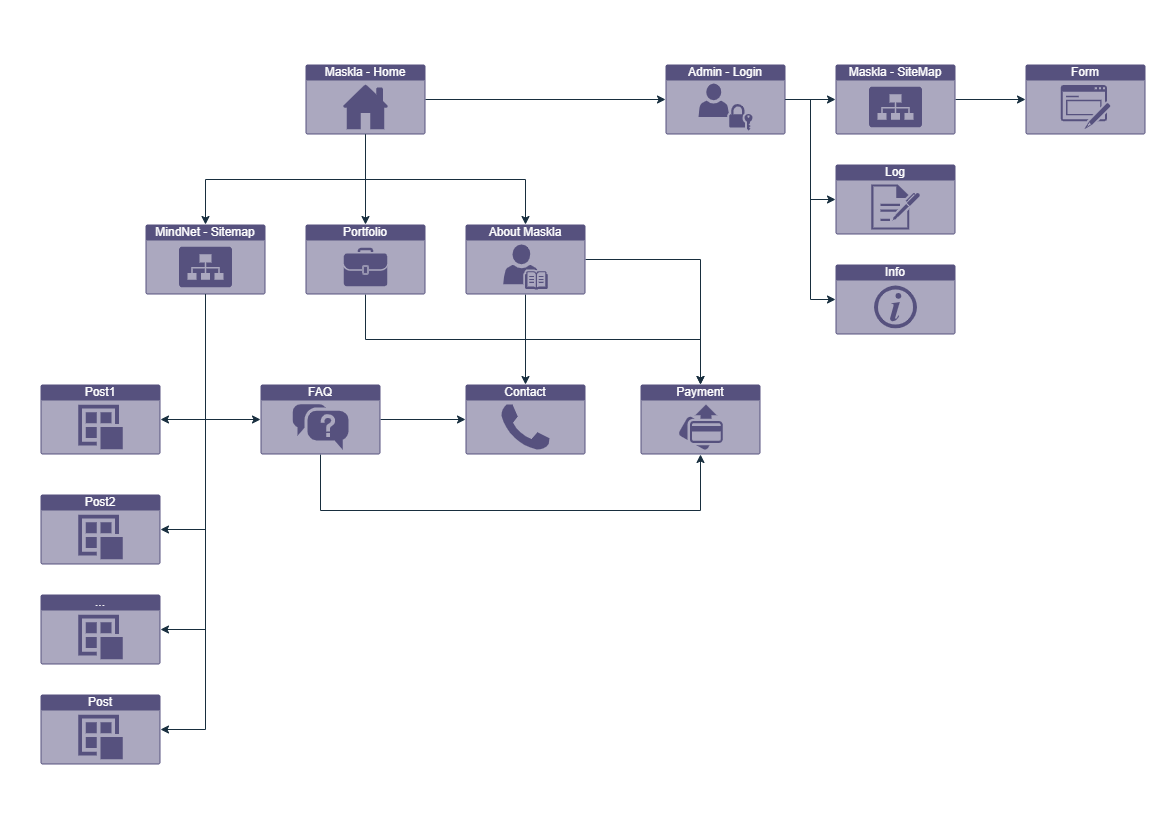

The diagram above was exported from draw.io. Its source (the exported page's mxGraphModel, read from the mxfile embedded in the PNG):
<mxGraphModel dx="1434" dy="877" grid="1" gridSize="10" guides="1" tooltips="1" connect="1" arrows="1" fold="1" page="1" pageScale="1" pageWidth="1169" pageHeight="827" math="0" shadow="0">
  <root>
    <mxCell id="0" />
    <mxCell id="1" parent="0" />
    <mxCell id="RhKfPlc_SeWkt41p2eEt-2" value="Maskla - Home" style="html=1;whiteSpace=wrap;strokeColor=none;fillColor=#56517E;labelPosition=center;verticalLabelPosition=middle;verticalAlign=top;align=center;fontSize=12;outlineConnect=0;spacingTop=-6;fontColor=#FFFFFF;shape=mxgraph.sitemap.home;rounded=0;labelBackgroundColor=none;" vertex="1" parent="1">
      <mxGeometry x="305" y="64" width="120" height="70" as="geometry" />
    </mxCell>
    <mxCell id="RhKfPlc_SeWkt41p2eEt-7" value="MindNet - Sitemap" style="html=1;whiteSpace=wrap;strokeColor=none;fillColor=#56517E;labelPosition=center;verticalLabelPosition=middle;verticalAlign=top;align=center;fontSize=12;outlineConnect=0;spacingTop=-6;fontColor=#FFFFFF;sketch=0;shape=mxgraph.sitemap.sitemap;labelBackgroundColor=none;" vertex="1" parent="1">
      <mxGeometry x="145" y="224" width="120" height="70" as="geometry" />
    </mxCell>
    <mxCell id="RhKfPlc_SeWkt41p2eEt-22" style="edgeStyle=orthogonalEdgeStyle;rounded=0;orthogonalLoop=1;jettySize=auto;html=1;exitX=0.5;exitY=1;exitDx=0;exitDy=0;exitPerimeter=0;entryX=0.5;entryY=0;entryDx=0;entryDy=0;entryPerimeter=0;strokeColor=#182E3E;labelBackgroundColor=none;fontColor=default;" edge="1" parent="1" source="RhKfPlc_SeWkt41p2eEt-2" target="RhKfPlc_SeWkt41p2eEt-7">
      <mxGeometry relative="1" as="geometry" />
    </mxCell>
    <mxCell id="RhKfPlc_SeWkt41p2eEt-46" style="edgeStyle=orthogonalEdgeStyle;rounded=0;orthogonalLoop=1;jettySize=auto;html=1;exitX=1;exitY=0.5;exitDx=0;exitDy=0;exitPerimeter=0;entryX=0;entryY=0.5;entryDx=0;entryDy=0;entryPerimeter=0;strokeColor=#182E3E;labelBackgroundColor=none;fontColor=default;" edge="1" parent="1" source="RhKfPlc_SeWkt41p2eEt-9" target="RhKfPlc_SeWkt41p2eEt-44">
      <mxGeometry relative="1" as="geometry" />
    </mxCell>
    <mxCell id="RhKfPlc_SeWkt41p2eEt-51" style="edgeStyle=orthogonalEdgeStyle;rounded=0;orthogonalLoop=1;jettySize=auto;html=1;exitX=0.5;exitY=1;exitDx=0;exitDy=0;exitPerimeter=0;entryX=0.5;entryY=1;entryDx=0;entryDy=0;entryPerimeter=0;strokeColor=#182E3E;" edge="1" parent="1" source="RhKfPlc_SeWkt41p2eEt-9" target="RhKfPlc_SeWkt41p2eEt-48">
      <mxGeometry relative="1" as="geometry">
        <Array as="points">
          <mxPoint x="320" y="510" />
          <mxPoint x="700" y="510" />
        </Array>
      </mxGeometry>
    </mxCell>
    <mxCell id="RhKfPlc_SeWkt41p2eEt-9" value="FAQ" style="html=1;whiteSpace=wrap;strokeColor=none;fillColor=#56517E;labelPosition=center;verticalLabelPosition=middle;verticalAlign=top;align=center;fontSize=12;outlineConnect=0;spacingTop=-6;fontColor=#FFFFFF;sketch=0;shape=mxgraph.sitemap.faq;labelBackgroundColor=none;" vertex="1" parent="1">
      <mxGeometry x="260" y="384" width="120" height="70" as="geometry" />
    </mxCell>
    <mxCell id="RhKfPlc_SeWkt41p2eEt-34" style="edgeStyle=orthogonalEdgeStyle;rounded=0;orthogonalLoop=1;jettySize=auto;html=1;exitX=0.5;exitY=1;exitDx=0;exitDy=0;exitPerimeter=0;entryX=0;entryY=0.5;entryDx=0;entryDy=0;entryPerimeter=0;strokeColor=#182E3E;labelBackgroundColor=none;fontColor=default;" edge="1" parent="1" source="RhKfPlc_SeWkt41p2eEt-7" target="RhKfPlc_SeWkt41p2eEt-9">
      <mxGeometry relative="1" as="geometry" />
    </mxCell>
    <mxCell id="RhKfPlc_SeWkt41p2eEt-10" value="Post1" style="html=1;whiteSpace=wrap;strokeColor=none;fillColor=#56517E;labelPosition=center;verticalLabelPosition=middle;verticalAlign=top;align=center;fontSize=12;outlineConnect=0;spacingTop=-6;fontColor=#FFFFFF;sketch=0;shape=mxgraph.sitemap.post;labelBackgroundColor=none;" vertex="1" parent="1">
      <mxGeometry x="40" y="384" width="120" height="70" as="geometry" />
    </mxCell>
    <mxCell id="RhKfPlc_SeWkt41p2eEt-30" style="edgeStyle=orthogonalEdgeStyle;rounded=0;orthogonalLoop=1;jettySize=auto;html=1;exitX=0.5;exitY=1;exitDx=0;exitDy=0;exitPerimeter=0;entryX=1;entryY=0.5;entryDx=0;entryDy=0;entryPerimeter=0;strokeColor=#182E3E;labelBackgroundColor=none;fontColor=default;" edge="1" parent="1" source="RhKfPlc_SeWkt41p2eEt-7" target="RhKfPlc_SeWkt41p2eEt-10">
      <mxGeometry relative="1" as="geometry" />
    </mxCell>
    <mxCell id="RhKfPlc_SeWkt41p2eEt-50" style="edgeStyle=orthogonalEdgeStyle;rounded=0;orthogonalLoop=1;jettySize=auto;html=1;exitX=0.5;exitY=1;exitDx=0;exitDy=0;exitPerimeter=0;entryX=0.5;entryY=0;entryDx=0;entryDy=0;entryPerimeter=0;strokeColor=#182E3E;labelBackgroundColor=none;fontColor=default;" edge="1" parent="1" source="RhKfPlc_SeWkt41p2eEt-11" target="RhKfPlc_SeWkt41p2eEt-48">
      <mxGeometry relative="1" as="geometry" />
    </mxCell>
    <mxCell id="RhKfPlc_SeWkt41p2eEt-11" value="Portfolio" style="html=1;whiteSpace=wrap;strokeColor=none;fillColor=#56517E;labelPosition=center;verticalLabelPosition=middle;verticalAlign=top;align=center;fontSize=12;outlineConnect=0;spacingTop=-6;fontColor=#FFFFFF;sketch=0;shape=mxgraph.sitemap.portfolio;labelBackgroundColor=none;" vertex="1" parent="1">
      <mxGeometry x="305" y="224" width="120" height="70" as="geometry" />
    </mxCell>
    <mxCell id="RhKfPlc_SeWkt41p2eEt-20" style="edgeStyle=orthogonalEdgeStyle;rounded=0;orthogonalLoop=1;jettySize=auto;html=1;exitX=0.5;exitY=1;exitDx=0;exitDy=0;exitPerimeter=0;entryX=0.5;entryY=0;entryDx=0;entryDy=0;entryPerimeter=0;strokeColor=#182E3E;labelBackgroundColor=none;fontColor=default;" edge="1" parent="1" source="RhKfPlc_SeWkt41p2eEt-2" target="RhKfPlc_SeWkt41p2eEt-11">
      <mxGeometry relative="1" as="geometry" />
    </mxCell>
    <mxCell id="RhKfPlc_SeWkt41p2eEt-12" value="Admin - Login" style="html=1;whiteSpace=wrap;strokeColor=none;fillColor=#56517E;labelPosition=center;verticalLabelPosition=middle;verticalAlign=top;align=center;fontSize=12;outlineConnect=0;spacingTop=-6;fontColor=#FFFFFF;sketch=0;shape=mxgraph.sitemap.login;labelBackgroundColor=none;" vertex="1" parent="1">
      <mxGeometry x="665" y="64" width="120" height="70" as="geometry" />
    </mxCell>
    <mxCell id="RhKfPlc_SeWkt41p2eEt-18" style="edgeStyle=orthogonalEdgeStyle;rounded=0;orthogonalLoop=1;jettySize=auto;html=1;exitX=1;exitY=0.5;exitDx=0;exitDy=0;exitPerimeter=0;entryX=0;entryY=0.5;entryDx=0;entryDy=0;entryPerimeter=0;strokeColor=#182E3E;labelBackgroundColor=none;fontColor=default;" edge="1" parent="1" source="RhKfPlc_SeWkt41p2eEt-2" target="RhKfPlc_SeWkt41p2eEt-12">
      <mxGeometry relative="1" as="geometry" />
    </mxCell>
    <mxCell id="RhKfPlc_SeWkt41p2eEt-14" value="Form" style="html=1;whiteSpace=wrap;strokeColor=none;fillColor=#56517E;labelPosition=center;verticalLabelPosition=middle;verticalAlign=top;align=center;fontSize=12;outlineConnect=0;spacingTop=-6;fontColor=#FFFFFF;sketch=0;shape=mxgraph.sitemap.form;labelBackgroundColor=none;" vertex="1" parent="1">
      <mxGeometry x="1025" y="64" width="120" height="70" as="geometry" />
    </mxCell>
    <mxCell id="RhKfPlc_SeWkt41p2eEt-15" value="Log" style="html=1;whiteSpace=wrap;strokeColor=none;fillColor=#56517E;labelPosition=center;verticalLabelPosition=middle;verticalAlign=top;align=center;fontSize=12;outlineConnect=0;spacingTop=-6;fontColor=#FFFFFF;sketch=0;shape=mxgraph.sitemap.log;labelBackgroundColor=none;" vertex="1" parent="1">
      <mxGeometry x="835" y="164" width="120" height="70" as="geometry" />
    </mxCell>
    <mxCell id="RhKfPlc_SeWkt41p2eEt-41" style="edgeStyle=orthogonalEdgeStyle;rounded=0;orthogonalLoop=1;jettySize=auto;html=1;exitX=1;exitY=0.5;exitDx=0;exitDy=0;exitPerimeter=0;entryX=0;entryY=0.5;entryDx=0;entryDy=0;entryPerimeter=0;strokeColor=#182E3E;labelBackgroundColor=none;fontColor=default;" edge="1" parent="1" source="RhKfPlc_SeWkt41p2eEt-12" target="RhKfPlc_SeWkt41p2eEt-15">
      <mxGeometry relative="1" as="geometry" />
    </mxCell>
    <mxCell id="RhKfPlc_SeWkt41p2eEt-16" value="Info" style="html=1;whiteSpace=wrap;strokeColor=none;fillColor=#56517E;labelPosition=center;verticalLabelPosition=middle;verticalAlign=top;align=center;fontSize=12;outlineConnect=0;spacingTop=-6;fontColor=#FFFFFF;sketch=0;shape=mxgraph.sitemap.info;labelBackgroundColor=none;" vertex="1" parent="1">
      <mxGeometry x="835" y="264" width="120" height="70" as="geometry" />
    </mxCell>
    <mxCell id="RhKfPlc_SeWkt41p2eEt-42" style="edgeStyle=orthogonalEdgeStyle;rounded=0;orthogonalLoop=1;jettySize=auto;html=1;exitX=1;exitY=0.5;exitDx=0;exitDy=0;exitPerimeter=0;entryX=0;entryY=0.5;entryDx=0;entryDy=0;entryPerimeter=0;strokeColor=#182E3E;labelBackgroundColor=none;fontColor=default;" edge="1" parent="1" source="RhKfPlc_SeWkt41p2eEt-12" target="RhKfPlc_SeWkt41p2eEt-16">
      <mxGeometry relative="1" as="geometry" />
    </mxCell>
    <mxCell id="RhKfPlc_SeWkt41p2eEt-26" value="Post2" style="html=1;whiteSpace=wrap;strokeColor=none;fillColor=#56517E;labelPosition=center;verticalLabelPosition=middle;verticalAlign=top;align=center;fontSize=12;outlineConnect=0;spacingTop=-6;fontColor=#FFFFFF;sketch=0;shape=mxgraph.sitemap.post;labelBackgroundColor=none;" vertex="1" parent="1">
      <mxGeometry x="40" y="494" width="120" height="70" as="geometry" />
    </mxCell>
    <mxCell id="RhKfPlc_SeWkt41p2eEt-31" style="edgeStyle=orthogonalEdgeStyle;rounded=0;orthogonalLoop=1;jettySize=auto;html=1;exitX=0.5;exitY=1;exitDx=0;exitDy=0;exitPerimeter=0;entryX=1;entryY=0.5;entryDx=0;entryDy=0;entryPerimeter=0;strokeColor=#182E3E;labelBackgroundColor=none;fontColor=default;" edge="1" parent="1" source="RhKfPlc_SeWkt41p2eEt-7" target="RhKfPlc_SeWkt41p2eEt-26">
      <mxGeometry relative="1" as="geometry" />
    </mxCell>
    <mxCell id="RhKfPlc_SeWkt41p2eEt-27" value="Post" style="html=1;whiteSpace=wrap;strokeColor=none;fillColor=#56517E;labelPosition=center;verticalLabelPosition=middle;verticalAlign=top;align=center;fontSize=12;outlineConnect=0;spacingTop=-6;fontColor=#FFFFFF;sketch=0;shape=mxgraph.sitemap.post;labelBackgroundColor=none;" vertex="1" parent="1">
      <mxGeometry x="40" y="694" width="120" height="70" as="geometry" />
    </mxCell>
    <mxCell id="RhKfPlc_SeWkt41p2eEt-33" style="edgeStyle=orthogonalEdgeStyle;rounded=0;orthogonalLoop=1;jettySize=auto;html=1;exitX=0.5;exitY=1;exitDx=0;exitDy=0;exitPerimeter=0;entryX=1;entryY=0.5;entryDx=0;entryDy=0;entryPerimeter=0;strokeColor=#182E3E;labelBackgroundColor=none;fontColor=default;" edge="1" parent="1" source="RhKfPlc_SeWkt41p2eEt-7" target="RhKfPlc_SeWkt41p2eEt-27">
      <mxGeometry relative="1" as="geometry" />
    </mxCell>
    <mxCell id="RhKfPlc_SeWkt41p2eEt-29" value="..." style="html=1;whiteSpace=wrap;strokeColor=none;fillColor=#56517E;labelPosition=center;verticalLabelPosition=middle;verticalAlign=top;align=center;fontSize=12;outlineConnect=0;spacingTop=-6;fontColor=#FFFFFF;sketch=0;shape=mxgraph.sitemap.post;labelBackgroundColor=none;" vertex="1" parent="1">
      <mxGeometry x="40" y="594" width="120" height="70" as="geometry" />
    </mxCell>
    <mxCell id="RhKfPlc_SeWkt41p2eEt-32" style="edgeStyle=orthogonalEdgeStyle;rounded=0;orthogonalLoop=1;jettySize=auto;html=1;exitX=0.5;exitY=1;exitDx=0;exitDy=0;exitPerimeter=0;entryX=1;entryY=0.5;entryDx=0;entryDy=0;entryPerimeter=0;strokeColor=#182E3E;labelBackgroundColor=none;fontColor=default;" edge="1" parent="1" source="RhKfPlc_SeWkt41p2eEt-7" target="RhKfPlc_SeWkt41p2eEt-29">
      <mxGeometry relative="1" as="geometry" />
    </mxCell>
    <mxCell id="RhKfPlc_SeWkt41p2eEt-47" style="edgeStyle=orthogonalEdgeStyle;rounded=0;orthogonalLoop=1;jettySize=auto;html=1;exitX=0.5;exitY=1;exitDx=0;exitDy=0;exitPerimeter=0;entryX=0.5;entryY=0;entryDx=0;entryDy=0;entryPerimeter=0;strokeColor=#182E3E;labelBackgroundColor=none;fontColor=default;" edge="1" parent="1" source="RhKfPlc_SeWkt41p2eEt-35" target="RhKfPlc_SeWkt41p2eEt-44">
      <mxGeometry relative="1" as="geometry" />
    </mxCell>
    <mxCell id="RhKfPlc_SeWkt41p2eEt-49" style="edgeStyle=orthogonalEdgeStyle;rounded=0;orthogonalLoop=1;jettySize=auto;html=1;exitX=1;exitY=0.5;exitDx=0;exitDy=0;exitPerimeter=0;entryX=0.5;entryY=0;entryDx=0;entryDy=0;entryPerimeter=0;strokeColor=#182E3E;labelBackgroundColor=none;fontColor=default;" edge="1" parent="1" source="RhKfPlc_SeWkt41p2eEt-35" target="RhKfPlc_SeWkt41p2eEt-48">
      <mxGeometry relative="1" as="geometry" />
    </mxCell>
    <mxCell id="RhKfPlc_SeWkt41p2eEt-35" value="About Maskla" style="html=1;whiteSpace=wrap;strokeColor=none;fillColor=#56517E;labelPosition=center;verticalLabelPosition=middle;verticalAlign=top;align=center;fontSize=12;outlineConnect=0;spacingTop=-6;fontColor=#FFFFFF;sketch=0;shape=mxgraph.sitemap.biography;labelBackgroundColor=none;" vertex="1" parent="1">
      <mxGeometry x="465" y="224" width="120" height="70" as="geometry" />
    </mxCell>
    <mxCell id="RhKfPlc_SeWkt41p2eEt-19" style="edgeStyle=orthogonalEdgeStyle;rounded=0;orthogonalLoop=1;jettySize=auto;html=1;exitX=0.5;exitY=1;exitDx=0;exitDy=0;exitPerimeter=0;entryX=0.5;entryY=0;entryDx=0;entryDy=0;entryPerimeter=0;strokeColor=#182E3E;labelBackgroundColor=none;fontColor=default;" edge="1" parent="1" source="RhKfPlc_SeWkt41p2eEt-2" target="RhKfPlc_SeWkt41p2eEt-35">
      <mxGeometry relative="1" as="geometry">
        <mxPoint x="525" y="224.0000000000001" as="targetPoint" />
      </mxGeometry>
    </mxCell>
    <mxCell id="RhKfPlc_SeWkt41p2eEt-38" style="edgeStyle=orthogonalEdgeStyle;rounded=0;orthogonalLoop=1;jettySize=auto;html=1;exitX=1;exitY=0.5;exitDx=0;exitDy=0;exitPerimeter=0;entryX=0;entryY=0.5;entryDx=0;entryDy=0;entryPerimeter=0;strokeColor=#182E3E;labelBackgroundColor=none;fontColor=default;" edge="1" parent="1" source="RhKfPlc_SeWkt41p2eEt-36" target="RhKfPlc_SeWkt41p2eEt-14">
      <mxGeometry relative="1" as="geometry" />
    </mxCell>
    <mxCell id="RhKfPlc_SeWkt41p2eEt-36" value="Maskla - SiteMap" style="html=1;whiteSpace=wrap;strokeColor=none;fillColor=#56517E;labelPosition=center;verticalLabelPosition=middle;verticalAlign=top;align=center;fontSize=12;outlineConnect=0;spacingTop=-6;fontColor=#FFFFFF;sketch=0;shape=mxgraph.sitemap.sitemap;labelBackgroundColor=none;" vertex="1" parent="1">
      <mxGeometry x="835" y="64" width="120" height="70" as="geometry" />
    </mxCell>
    <mxCell id="RhKfPlc_SeWkt41p2eEt-37" style="edgeStyle=orthogonalEdgeStyle;rounded=0;orthogonalLoop=1;jettySize=auto;html=1;exitX=1;exitY=0.5;exitDx=0;exitDy=0;exitPerimeter=0;entryX=0;entryY=0.5;entryDx=0;entryDy=0;entryPerimeter=0;strokeColor=#182E3E;labelBackgroundColor=none;fontColor=default;" edge="1" parent="1" source="RhKfPlc_SeWkt41p2eEt-12" target="RhKfPlc_SeWkt41p2eEt-36">
      <mxGeometry relative="1" as="geometry" />
    </mxCell>
    <mxCell id="RhKfPlc_SeWkt41p2eEt-44" value="Contact" style="html=1;whiteSpace=wrap;strokeColor=none;fillColor=#56517E;labelPosition=center;verticalLabelPosition=middle;verticalAlign=top;align=center;fontSize=12;outlineConnect=0;spacingTop=-6;fontColor=#FFFFFF;sketch=0;shape=mxgraph.sitemap.contact_us;labelBackgroundColor=none;" vertex="1" parent="1">
      <mxGeometry x="465" y="384" width="120" height="70" as="geometry" />
    </mxCell>
    <mxCell id="RhKfPlc_SeWkt41p2eEt-48" value="Payment" style="html=1;whiteSpace=wrap;strokeColor=none;fillColor=#56517E;labelPosition=center;verticalLabelPosition=middle;verticalAlign=top;align=center;fontSize=12;outlineConnect=0;spacingTop=-6;fontColor=#FFFFFF;sketch=0;shape=mxgraph.sitemap.payment;labelBackgroundColor=none;" vertex="1" parent="1">
      <mxGeometry x="640" y="384" width="120" height="70" as="geometry" />
    </mxCell>
  </root>
</mxGraphModel>